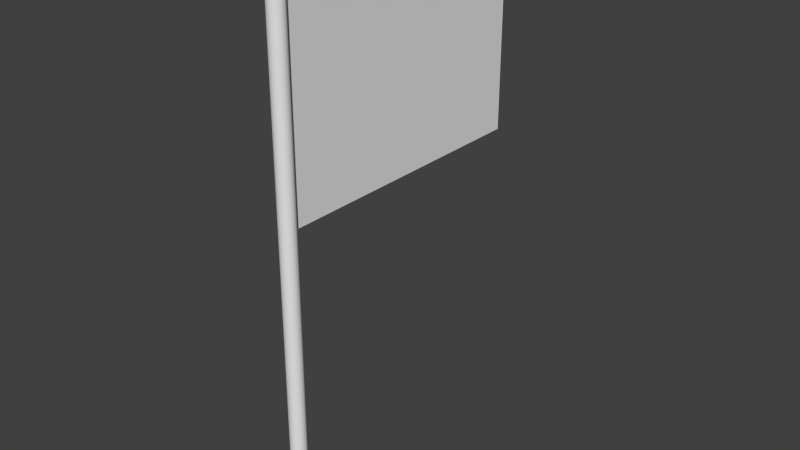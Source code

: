 # Source: Flag.blend  (saved by Blender 2.73.0; exported with 4.5.12 LTS)
import bpy
from mathutils import Matrix  # noqa: F401  (used for matrix-valued properties, if any)

bpy.ops.wm.read_factory_settings(use_empty=True)
scene = bpy.context.scene
scene.name = 'Scene'

# ---- collections
col_collection_1 = bpy.data.collections.new('Collection 1'); scene.collection.children.link(col_collection_1)

# ---- materials (node trees are filled in below, after node groups)
mat_material_001 = bpy.data.materials.new('Material.001')
mat_material_001.alpha_threshold = 0.0
mat_material_001.use_transparent_shadow = False
mat_material_001.roughness = 0.5
mat_material = bpy.data.materials.new('Material')
mat_material.alpha_threshold = 0.0
mat_material.use_transparent_shadow = False
mat_material.roughness = 0.5
mat_material.line_color = (0.0, 0.0, 0.0, 1.0)

# ---- material node trees

# ---- world
world_world = bpy.data.worlds.new('World'); scene.world = world_world
world_world.color = (0.05088, 0.05088, 0.05088)
world_world.use_sun_shadow = False
world_world.sun_shadow_jitter_overblur = 0.0
world_world.cycles.sampling_method = 'MANUAL'
world_world.cycles.sample_map_resolution = 256

# ---- meshes
me_cylinder = bpy.data.meshes.new('Cylinder')
me_cylinder.from_pydata([(0.0, 0.1442, -5.014), (0.0, 0.1442, 5.014), (0.02814, 0.1415, -5.014), (0.02814, 0.1415, 5.014), (0.0552, 0.1333, -5.014), (0.0552, 0.1333, 5.014), (0.08014, 0.1199, -5.014), (0.08014, 0.1199, 5.014), (0.102, 0.102, -5.014), (0.102, 0.102, 5.014), (0.1199, 0.08014, -5.014), (0.1199, 0.08014, 5.014), (0.1333, 0.0552, -5.014), (0.1333, 0.0552, 5.014), (0.1415, 0.02814, -5.014), (0.1415, 0.02814, 5.014), (0.1442, 1.089e-08, -5.014), (0.1442, 1.089e-08, 5.014), (0.1415, -0.02814, -5.014), (0.1415, -0.02814, 5.014), (0.1333, -0.0552, -5.014), (0.1333, -0.0552, 5.014), (0.1199, -0.08014, -5.014), (0.1199, -0.08014, 5.014), (0.102, -0.102, -5.014), (0.102, -0.102, 5.014), (0.08014, -0.1199, -5.014), (0.08014, -0.1199, 5.014), (0.0552, -0.1333, -5.014), (0.0552, -0.1333, 5.014), (0.02814, -0.1415, -5.014), (0.02814, -0.1415, 5.014), (-4.7e-08, -0.1442, -5.014), (-4.7e-08, -0.1442, 5.014), (-0.02814, -0.1415, -5.014), (-0.02814, -0.1415, 5.014), (-0.0552, -0.1333, -5.014), (-0.0552, -0.1333, 5.014), (-0.08014, -0.1199, -5.014), (-0.08014, -0.1199, 5.014), (-0.102, -0.102, -5.014), (-0.102, -0.102, 5.014), (-0.1199, -0.08014, -5.014), (-0.1199, -0.08014, 5.014), (-0.1333, -0.0552, -5.014), (-0.1333, -0.0552, 5.014), (-0.1415, -0.02814, -5.014), (-0.1415, -0.02814, 5.014), (-0.1442, 1.393e-07, -5.014), (-0.1442, 1.393e-07, 5.014), (-0.1415, 0.02814, -5.014), (-0.1415, 0.02814, 5.014), (-0.1333, 0.0552, -5.014), (-0.1333, 0.0552, 5.014), (-0.1199, 0.08014, -5.014), (-0.1199, 0.08014, 5.014), (-0.102, 0.102, -5.014), (-0.102, 0.102, 5.014), (-0.08014, 0.1199, -5.014), (-0.08014, 0.1199, 5.014), (-0.0552, 0.1333, -5.014), (-0.0552, 0.1333, 5.014), (-0.02814, 0.1415, -5.014), (-0.02814, 0.1415, 5.014)], [], [(0, 1, 3, 2), (2, 3, 5, 4), (4, 5, 7, 6), (6, 7, 9, 8), (8, 9, 11, 10), (10, 11, 13, 12), (12, 13, 15, 14), (14, 15, 17, 16), (16, 17, 19, 18), (18, 19, 21, 20), (20, 21, 23, 22), (22, 23, 25, 24), (24, 25, 27, 26), (26, 27, 29, 28), (28, 29, 31, 30), (30, 31, 33, 32), (32, 33, 35, 34), (34, 35, 37, 36), (36, 37, 39, 38), (38, 39, 41, 40), (40, 41, 43, 42), (42, 43, 45, 44), (44, 45, 47, 46), (46, 47, 49, 48), (48, 49, 51, 50), (50, 51, 53, 52), (52, 53, 55, 54), (54, 55, 57, 56), (56, 57, 59, 58), (58, 59, 61, 60), (3, 1, 63, 61, 59, 57, 55, 53, 51, 49, 47, 45, 43, 41, 39, 37, 35, 33, 31, 29, 27, 25, 23, 21, 19, 17, 15, 13, 11, 9, 7, 5), (62, 63, 1, 0), (60, 61, 63, 62), (0, 2, 4, 6, 8, 10, 12, 14, 16, 18, 20, 22, 24, 26, 28, 30, 32, 34, 36, 38, 40, 42, 44, 46, 48, 50, 52, 54, 56, 58, 60, 62)])
_uv = me_cylinder.uv_layers.new(name='UVMap')
_uv.uv.foreach_set('vector', [0.0, 0.0, 1.0, 0.0, 1.0, 1.0, 0.0, 1.0, 0.0, 0.0, 1.0, 0.0, 1.0, 1.0, 0.0, 1.0, 0.0, 0.0, 1.0, 0.0, 1.0, 1.0, 0.0, 1.0, 0.0, 0.0, 1.0, 0.0, 1.0, 1.0, 0.0, 1.0, 0.0, 0.0, 1.0, 0.0, 1.0, 1.0, 0.0, 1.0, 0.0, 0.0, 1.0, 0.0, 1.0, 1.0, 0.0, 1.0, 0.0, 0.0, 1.0, 0.0, 1.0, 1.0, 0.0, 1.0, 0.0, 0.0, 1.0, 0.0, 1.0, 1.0, 0.0, 1.0, 0.0, 0.0, 1.0, 0.0, 1.0, 1.0, 0.0, 1.0, 0.0, 0.0, 1.0, 0.0, 1.0, 1.0, 0.0, 1.0, 0.0, 0.0, 1.0, 0.0, 1.0, 1.0, 0.0, 1.0, 0.0, 0.0, 1.0, 0.0, 1.0, 1.0, 0.0, 1.0, 0.0, 0.0, 1.0, 0.0, 1.0, 1.0, 0.0, 1.0, 0.0, 0.0, 1.0, 0.0, 1.0, 1.0, 0.0, 1.0, 0.0, 0.0, 1.0, 0.0, 1.0, 1.0, 0.0, 1.0, 0.0, 0.0, 1.0, 0.0, 1.0, 1.0, 0.0, 1.0, 0.0, 0.0, 1.0, 0.0, 1.0, 1.0, 0.0, 1.0, 0.0, 0.0, 1.0, 0.0, 1.0, 1.0, 0.0, 1.0, 0.0, 0.0, 1.0, 0.0, 1.0, 1.0, 0.0, 1.0, 0.0, 0.0, 1.0, 0.0, 1.0, 1.0, 0.0, 1.0, 0.0, 0.0, 1.0, 0.0, 1.0, 1.0, 0.0, 1.0, 0.0, 0.0, 1.0, 0.0, 1.0, 1.0, 0.0, 1.0, 0.0, 0.0, 1.0, 0.0, 1.0, 1.0, 0.0, 1.0, 0.0, 0.0, 1.0, 0.0, 1.0, 1.0, 0.0, 1.0, 0.0, 0.0, 1.0, 0.0, 1.0, 1.0, 0.0, 1.0, 0.0, 0.0, 1.0, 0.0, 1.0, 1.0, 0.0, 1.0, 0.0, 0.0, 1.0, 0.0, 1.0, 1.0, 0.0, 1.0, 0.0, 0.0, 1.0, 0.0, 1.0, 1.0, 0.0, 1.0, 0.0, 0.0, 1.0, 0.0, 1.0, 1.0, 0.0, 1.0, 0.0, 0.0, 1.0, 0.0, 1.0, 1.0, 0.0, 1.0, 0.5, 1.0, 0.5975, 0.9904, 0.6913, 0.9619, 0.7778, 0.9157, 0.8536, 0.8536, 0.9157, 0.7778, 0.9619, 0.6913, 0.9904, 0.5975, 1.0, 0.5, 0.9904, 0.4025, 0.9619, 0.3087, 0.9157, 0.2222, 0.8536, 0.1464, 0.7778, 0.08427, 0.6913, 0.03806, 0.5975, 0.009607, 0.5, 0.0, 0.4025, 0.009607, 0.3087, 0.03806, 0.2222, 0.08427, 0.1464, 0.1464, 0.08426, 0.2222, 0.03806, 0.3087, 0.009607, 0.4025, 0.0, 0.5, 0.009607, 0.5975, 0.03806, 0.6913, 0.08427, 0.7778, 0.1464, 0.8536, 0.2222, 0.9157, 0.3087, 0.9619, 0.4025, 0.9904, 0.0, 0.0, 1.0, 0.0, 1.0, 1.0, 0.0, 1.0, 0.0, 0.0, 1.0, 0.0, 1.0, 1.0, 0.0, 1.0, 0.5, 1.0, 0.5975, 0.9904, 0.6913, 0.9619, 0.7778, 0.9157, 0.8536, 0.8536, 0.9157, 0.7778, 0.9619, 0.6913, 0.9904, 0.5975, 1.0, 0.5, 0.9904, 0.4025, 0.9619, 0.3087, 0.9157, 0.2222, 0.8536, 0.1464, 0.7778, 0.08427, 0.6913, 0.03806, 0.5975, 0.009607, 0.5, 0.0, 0.4025, 0.009607, 0.3087, 0.03806, 0.2222, 0.08427, 0.1464, 0.1464, 0.08426, 0.2222, 0.03806, 0.3087, 0.009607, 0.4025, 0.0, 0.5, 0.009607, 0.5975, 0.03806, 0.6913, 0.08427, 0.7778, 0.1464, 0.8536, 0.2222, 0.9157, 0.3087, 0.9619, 0.4025, 0.9904])
me_cylinder.materials.append(mat_material_001)
me_cylinder.materials.append(mat_material)
me_cylinder.use_remesh_preserve_volume = False
me_cylinder.use_remesh_preserve_attributes = False
me_cylinder.use_mirror_vertex_groups = False
me_cylinder.update()
me_cylinder_001 = bpy.data.meshes.new('Cylinder.001')
me_cylinder_001.from_pydata([(0.01497, 5.315, 0.8772), (0.01497, -0.02386, 0.8772), (-0.02847, -0.02386, 0.8772), (-0.02847, 5.315, 0.8772), (0.01497, 5.315, 4.97), (0.01497, -0.02386, 4.97), (-0.02847, -0.02386, 4.97), (-0.02847, 5.315, 4.97)], [], [(0, 1, 2, 3), (4, 7, 6, 5), (0, 4, 5, 1), (1, 5, 6, 2), (2, 6, 7, 3), (4, 0, 3, 7)])
me_cylinder_001.polygons.foreach_set('material_index', [1, 1, 1, 1, 1, 1])
_uv = me_cylinder_001.uv_layers.new(name='UVMap')
_uv.uv.foreach_set('vector', [0.0, 0.0, 1.0, 0.0, 1.0, 1.0, 0.0, 1.0, 0.0, 0.0, 1.0, 0.0, 1.0, 1.0, 0.0, 1.0, 0.9999, 9.998e-05, 0.9999, 0.9999, 9.998e-05, 0.9999, 0.0001003, 0.0001001, 0.0, 0.0, 1.0, 0.0, 1.0, 1.0, 0.0, 1.0, 9.998e-05, -0.002199, 0.0001002, 0.9966, 0.9999, 0.9966, 1.002, -0.004999, 0.0, 0.0, 1.0, 0.0, 1.0, 1.0, 0.0, 1.0])
me_cylinder_001.materials.append(mat_material_001)
me_cylinder_001.materials.append(mat_material)
me_cylinder_001.use_remesh_preserve_volume = False
me_cylinder_001.use_remesh_preserve_attributes = False
me_cylinder_001.use_mirror_vertex_groups = False
me_cylinder_001.update()

# ---- objects
ob_flagpole = bpy.data.objects.new('FlagPole', me_cylinder)
ob_flag = bpy.data.objects.new('Flag', me_cylinder_001)

# ---- transforms, parenting, visibility, modifiers, constraints
ob_flagpole.location = (0.0, 0.0, 5.037)
ob_flagpole.lineart.crease_threshold = 0.0
ob_flag.parent = ob_flagpole
ob_flag.matrix_parent_inverse = Matrix(((1.0, 0.0, 0.0, -0.0), (0.0, 1.0, 0.0, -0.0), (0.0, 0.0, 1.0, -5.037), (0.0, 0.0, 0.0, 1.0)))
ob_flag.location = (0.0, 0.0, 5.037)
ob_flag.lineart.crease_threshold = 0.0

# ---- collection membership
col_collection_1.objects.link(ob_flagpole)
col_collection_1.objects.link(ob_flag)

# ---- scene / render settings (as saved in the file)
scene.frame_start = 1; scene.frame_end = 250; scene.frame_set(1)
scene.render.engine = 'BLENDER_EEVEE_NEXT'
scene.render.resolution_percentage = 50
scene.render.dither_intensity = 0.0
scene.cycles.use_denoising = False
scene.cycles.samples = 10
scene.cycles.sampling_pattern = 'TABULATED_SOBOL'
scene.cycles.light_sampling_threshold = 0.0
scene.cycles.use_adaptive_sampling = False
scene.cycles.use_light_tree = False
scene.cycles.blur_glossy = 0.0
scene.cycles.pixel_filter_type = 'GAUSSIAN'
scene.cycles.sample_clamp_indirect = 0.0
scene.view_settings.view_transform = 'Standard'
bpy.context.view_layer.update()

# ---- added for rendering (the .blend has no active camera and no usable light): camera, sun
cam_auto = bpy.data.cameras.new('AutoCamera')
cam_auto.lens = 50.0
cam_auto.sensor_width = 36.0
cam_auto.clip_end = 1000.0
ob_auto_camera = bpy.data.objects.new('AutoCamera', cam_auto)
scene.collection.objects.link(ob_auto_camera)
ob_auto_camera.location = (10.5676, -10.0957, 13.4915)
ob_auto_camera.rotation_euler = (1.09748, -7.21219e-08, 0.694738)
scene.camera = ob_auto_camera
light_auto_sun = bpy.data.lights.new('AutoSun', 'SUN')
light_auto_sun.energy = 3.0
light_auto_sun.angle = 0.0523599
ob_auto_sun = bpy.data.objects.new('AutoSun', light_auto_sun)
scene.collection.objects.link(ob_auto_sun)
ob_auto_sun.rotation_euler = (0.872665, 0.174533, 0.523599)
bpy.context.view_layer.update()
